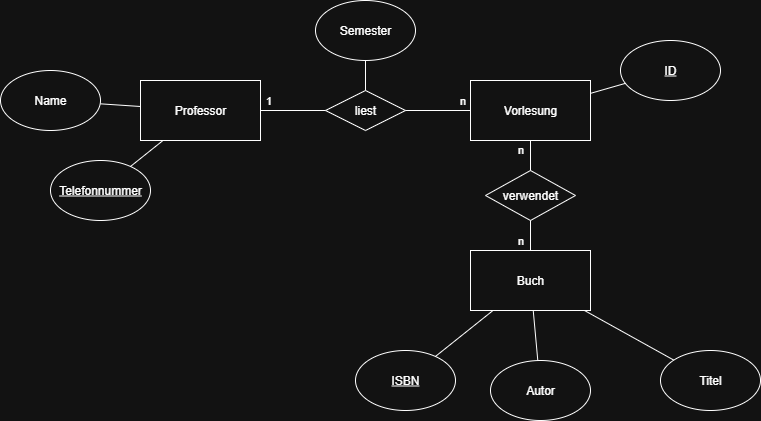

The diagram above was exported from draw.io. Its source (the exported page's mxGraphModel, read from the mxfile embedded in the PNG):
<mxGraphModel dx="826" dy="480" grid="1" gridSize="10" guides="1" tooltips="1" connect="1" arrows="1" fold="1" page="1" pageScale="1" pageWidth="850" pageHeight="1100" math="0" shadow="0">
  <root>
    <mxCell id="0" />
    <mxCell id="1" parent="0" />
    <mxCell id="L0BIM9rWUP5d6468mV6G-1" value="Professor" style="rounded=0;whiteSpace=wrap;html=1;" vertex="1" parent="1">
      <mxGeometry x="160" y="500" width="120" height="60" as="geometry" />
    </mxCell>
    <mxCell id="L0BIM9rWUP5d6468mV6G-4" value="&lt;u&gt;Telefonnummer&lt;/u&gt;" style="ellipse;whiteSpace=wrap;html=1;" vertex="1" parent="1">
      <mxGeometry x="70" y="580" width="100" height="60" as="geometry" />
    </mxCell>
    <mxCell id="L0BIM9rWUP5d6468mV6G-6" value="" style="endArrow=none;html=1;rounded=0;" edge="1" parent="1" source="L0BIM9rWUP5d6468mV6G-4" target="L0BIM9rWUP5d6468mV6G-1">
      <mxGeometry width="50" height="50" relative="1" as="geometry">
        <mxPoint x="370" y="660" as="sourcePoint" />
        <mxPoint x="420" y="610" as="targetPoint" />
      </mxGeometry>
    </mxCell>
    <mxCell id="L0BIM9rWUP5d6468mV6G-7" value="" style="endArrow=none;html=1;rounded=0;" edge="1" parent="1" source="L0BIM9rWUP5d6468mV6G-31" target="L0BIM9rWUP5d6468mV6G-1">
      <mxGeometry width="50" height="50" relative="1" as="geometry">
        <mxPoint x="129.71379075063578" y="522.5524846140172" as="sourcePoint" />
        <mxPoint x="240" y="510" as="targetPoint" />
      </mxGeometry>
    </mxCell>
    <mxCell id="L0BIM9rWUP5d6468mV6G-8" value="Buch" style="rounded=0;whiteSpace=wrap;html=1;" vertex="1" parent="1">
      <mxGeometry x="490" y="670" width="120" height="60" as="geometry" />
    </mxCell>
    <mxCell id="L0BIM9rWUP5d6468mV6G-11" value="" style="endArrow=none;html=1;rounded=0;" edge="1" parent="1" source="L0BIM9rWUP5d6468mV6G-33" target="L0BIM9rWUP5d6468mV6G-8">
      <mxGeometry width="50" height="50" relative="1" as="geometry">
        <mxPoint x="654.6867088831455" y="764.5142219049828" as="sourcePoint" />
        <mxPoint x="840" y="780" as="targetPoint" />
      </mxGeometry>
    </mxCell>
    <mxCell id="L0BIM9rWUP5d6468mV6G-12" value="" style="endArrow=none;html=1;rounded=0;" edge="1" parent="1" source="L0BIM9rWUP5d6468mV6G-32" target="L0BIM9rWUP5d6468mV6G-8">
      <mxGeometry width="50" height="50" relative="1" as="geometry">
        <mxPoint x="574.0795417094344" y="780.2202870747008" as="sourcePoint" />
        <mxPoint x="660" y="680" as="targetPoint" />
      </mxGeometry>
    </mxCell>
    <mxCell id="L0BIM9rWUP5d6468mV6G-14" value="" style="endArrow=none;html=1;rounded=0;" edge="1" parent="1" source="L0BIM9rWUP5d6468mV6G-34" target="L0BIM9rWUP5d6468mV6G-8">
      <mxGeometry width="50" height="50" relative="1" as="geometry">
        <mxPoint x="715" y="780" as="sourcePoint" />
        <mxPoint x="710" y="720" as="targetPoint" />
      </mxGeometry>
    </mxCell>
    <mxCell id="L0BIM9rWUP5d6468mV6G-16" value="liest" style="rhombus;whiteSpace=wrap;html=1;" vertex="1" parent="1">
      <mxGeometry x="345" y="510" width="80" height="40" as="geometry" />
    </mxCell>
    <mxCell id="L0BIM9rWUP5d6468mV6G-18" value="" style="endArrow=none;html=1;rounded=0;" edge="1" parent="1" source="L0BIM9rWUP5d6468mV6G-1" target="L0BIM9rWUP5d6468mV6G-16">
      <mxGeometry width="50" height="50" relative="1" as="geometry">
        <mxPoint x="430" y="524" as="sourcePoint" />
        <mxPoint x="499" y="520" as="targetPoint" />
      </mxGeometry>
    </mxCell>
    <mxCell id="L0BIM9rWUP5d6468mV6G-26" value="1" style="edgeLabel;html=1;align=center;verticalAlign=middle;resizable=0;points=[];" vertex="1" connectable="0" parent="L0BIM9rWUP5d6468mV6G-18">
      <mxGeometry x="-0.7495" y="2" relative="1" as="geometry">
        <mxPoint y="-8" as="offset" />
      </mxGeometry>
    </mxCell>
    <mxCell id="L0BIM9rWUP5d6468mV6G-19" value="Vorlesung" style="rounded=0;whiteSpace=wrap;html=1;" vertex="1" parent="1">
      <mxGeometry x="490" y="500" width="120" height="60" as="geometry" />
    </mxCell>
    <mxCell id="L0BIM9rWUP5d6468mV6G-20" value="" style="endArrow=none;html=1;rounded=0;" edge="1" parent="1" source="L0BIM9rWUP5d6468mV6G-16" target="L0BIM9rWUP5d6468mV6G-19">
      <mxGeometry width="50" height="50" relative="1" as="geometry">
        <mxPoint x="425" y="570" as="sourcePoint" />
        <mxPoint x="490" y="570" as="targetPoint" />
      </mxGeometry>
    </mxCell>
    <mxCell id="L0BIM9rWUP5d6468mV6G-28" value="n" style="edgeLabel;html=1;align=center;verticalAlign=middle;resizable=0;points=[];" vertex="1" connectable="0" parent="L0BIM9rWUP5d6468mV6G-20">
      <mxGeometry x="0.7304" y="-1" relative="1" as="geometry">
        <mxPoint y="-11" as="offset" />
      </mxGeometry>
    </mxCell>
    <mxCell id="L0BIM9rWUP5d6468mV6G-23" value="verwendet" style="rhombus;whiteSpace=wrap;html=1;" vertex="1" parent="1">
      <mxGeometry x="505" y="590" width="90" height="50" as="geometry" />
    </mxCell>
    <mxCell id="L0BIM9rWUP5d6468mV6G-24" value="" style="endArrow=none;html=1;rounded=0;" edge="1" parent="1" source="L0BIM9rWUP5d6468mV6G-23" target="L0BIM9rWUP5d6468mV6G-19">
      <mxGeometry width="50" height="50" relative="1" as="geometry">
        <mxPoint x="400" y="640" as="sourcePoint" />
        <mxPoint x="450" y="590" as="targetPoint" />
      </mxGeometry>
    </mxCell>
    <mxCell id="L0BIM9rWUP5d6468mV6G-29" value="n" style="edgeLabel;html=1;align=center;verticalAlign=middle;resizable=0;points=[];" vertex="1" connectable="0" parent="L0BIM9rWUP5d6468mV6G-24">
      <mxGeometry x="0.4349" y="2" relative="1" as="geometry">
        <mxPoint x="-8" as="offset" />
      </mxGeometry>
    </mxCell>
    <mxCell id="L0BIM9rWUP5d6468mV6G-25" value="" style="endArrow=none;html=1;rounded=0;" edge="1" parent="1" source="L0BIM9rWUP5d6468mV6G-8" target="L0BIM9rWUP5d6468mV6G-23">
      <mxGeometry width="50" height="50" relative="1" as="geometry">
        <mxPoint x="500" y="660" as="sourcePoint" />
        <mxPoint x="500" y="630" as="targetPoint" />
      </mxGeometry>
    </mxCell>
    <mxCell id="L0BIM9rWUP5d6468mV6G-30" value="n" style="edgeLabel;html=1;align=center;verticalAlign=middle;resizable=0;points=[];" vertex="1" connectable="0" parent="L0BIM9rWUP5d6468mV6G-25">
      <mxGeometry x="-0.2952" relative="1" as="geometry">
        <mxPoint x="-10" as="offset" />
      </mxGeometry>
    </mxCell>
    <mxCell id="L0BIM9rWUP5d6468mV6G-31" value="Name" style="ellipse;whiteSpace=wrap;html=1;" vertex="1" parent="1">
      <mxGeometry x="20" y="490" width="100" height="60" as="geometry" />
    </mxCell>
    <mxCell id="L0BIM9rWUP5d6468mV6G-32" value="Autor" style="ellipse;whiteSpace=wrap;html=1;" vertex="1" parent="1">
      <mxGeometry x="510" y="780" width="100" height="60" as="geometry" />
    </mxCell>
    <mxCell id="L0BIM9rWUP5d6468mV6G-33" value="Titel" style="ellipse;whiteSpace=wrap;html=1;" vertex="1" parent="1">
      <mxGeometry x="680" y="770" width="100" height="60" as="geometry" />
    </mxCell>
    <mxCell id="L0BIM9rWUP5d6468mV6G-34" value="&lt;u&gt;ISBN&lt;/u&gt;" style="ellipse;whiteSpace=wrap;html=1;" vertex="1" parent="1">
      <mxGeometry x="375" y="770" width="100" height="60" as="geometry" />
    </mxCell>
    <mxCell id="L0BIM9rWUP5d6468mV6G-35" value="Semester" style="ellipse;whiteSpace=wrap;html=1;" vertex="1" parent="1">
      <mxGeometry x="335" y="420" width="100" height="60" as="geometry" />
    </mxCell>
    <mxCell id="L0BIM9rWUP5d6468mV6G-36" value="" style="endArrow=none;html=1;rounded=0;" edge="1" parent="1" source="L0BIM9rWUP5d6468mV6G-16" target="L0BIM9rWUP5d6468mV6G-35">
      <mxGeometry width="50" height="50" relative="1" as="geometry">
        <mxPoint x="345" y="490" as="sourcePoint" />
        <mxPoint x="410" y="490" as="targetPoint" />
      </mxGeometry>
    </mxCell>
    <mxCell id="L0BIM9rWUP5d6468mV6G-38" value="&lt;u&gt;ID&lt;/u&gt;" style="ellipse;whiteSpace=wrap;html=1;" vertex="1" parent="1">
      <mxGeometry x="640" y="460" width="100" height="60" as="geometry" />
    </mxCell>
    <mxCell id="L0BIM9rWUP5d6468mV6G-40" value="" style="endArrow=none;html=1;rounded=0;" edge="1" parent="1" source="L0BIM9rWUP5d6468mV6G-38" target="L0BIM9rWUP5d6468mV6G-19">
      <mxGeometry width="50" height="50" relative="1" as="geometry">
        <mxPoint x="440" y="610" as="sourcePoint" />
        <mxPoint x="490" y="560" as="targetPoint" />
      </mxGeometry>
    </mxCell>
  </root>
</mxGraphModel>